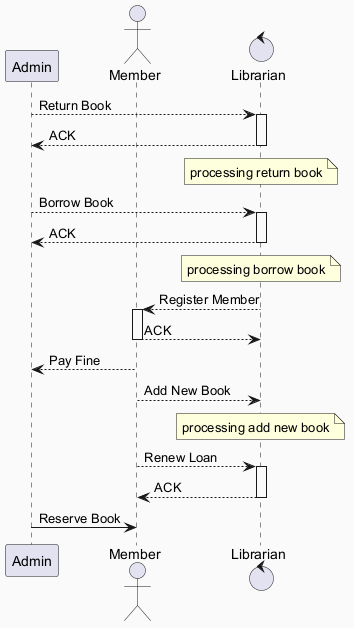

The diagram above was rendered by PlantUML. Its source (embedded in the PNG):
@startuml
skinparam backgroundColor #FAFAFA
skinparam classBackgroundColor #FFF3E0
skinparam classBorderColor #E65100
participant "Admin" as A
actor "Member" as M
control "Librarian" as L
A --> L : Return Book
activate L
L --> A : ACK
deactivate L
note over L : processing return book
A --> L : Borrow Book
activate L
L --> A : ACK
deactivate L
note over L : processing borrow book
L --> M : Register Member
activate M
M --> L : ACK
deactivate M
M --> A : Pay Fine
M --> L : Add New Book
note over L : processing add new book
M --> L : Renew Loan
activate L
L --> M : ACK
deactivate L
A -> M : Reserve Book
@enduml